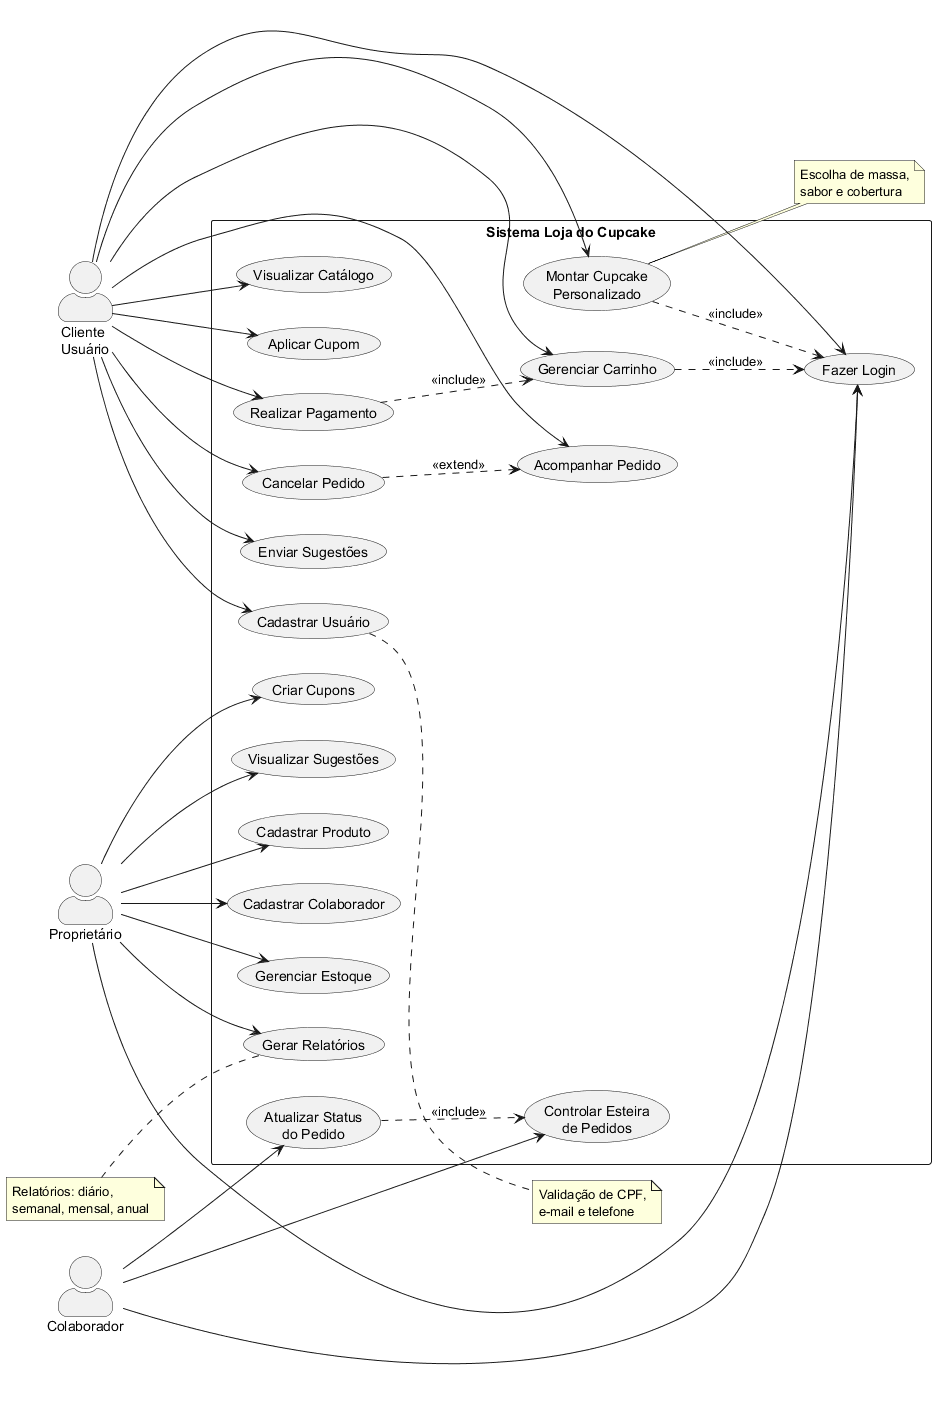

The diagram above was rendered by PlantUML. Its source (embedded in the PNG):
@startuml diagrama-caso-uso-geral

' Configurações
skinparam actorStyle awesome
left to right direction

' Atores
actor "Cliente\nUsuário" as Cliente
actor "Proprietário" as Prop
actor "Colaborador" as Colab

' Sistema
rectangle "Sistema Loja do Cupcake" {
  
  ' Casos de Uso - Área do Cliente
  usecase "Cadastrar Usuário" as UC01
  usecase "Fazer Login" as UC10
  usecase "Visualizar Catálogo" as UC11
  usecase "Montar Cupcake\nPersonalizado" as UC08
  usecase "Gerenciar Carrinho" as UC04
  usecase "Aplicar Cupom" as UC07
  usecase "Realizar Pagamento" as UC14
  usecase "Acompanhar Pedido" as UC13
  usecase "Cancelar Pedido" as UC09
  usecase "Enviar Sugestões" as UC15
  
  ' Casos de Uso - Área do Proprietário
  usecase "Cadastrar Produto" as UC02
  usecase "Cadastrar Colaborador" as UC03
  usecase "Gerenciar Estoque" as UC12
  usecase "Gerar Relatórios" as UC06
  usecase "Criar Cupons" as UC07B
  usecase "Visualizar Sugestões" as UC15B
  
  ' Casos de Uso - Área do Colaborador
  usecase "Controlar Esteira\nde Pedidos" as UC05
  usecase "Atualizar Status\ndo Pedido" as UC05B
}

' Relacionamentos - Cliente
Cliente --> UC01
Cliente --> UC10
Cliente --> UC11
Cliente --> UC08
Cliente --> UC04
Cliente --> UC07
Cliente --> UC14
Cliente --> UC13
Cliente --> UC09
Cliente --> UC15

' Relacionamentos - Proprietário
Prop --> UC02
Prop --> UC03
Prop --> UC12
Prop --> UC06
Prop --> UC07B
Prop --> UC15B
Prop --> UC10

' Relacionamentos - Colaborador
Colab --> UC05
Colab --> UC05B
Colab --> UC10

' Extends e Includes
UC04 ..> UC10 : <<include>>
UC08 ..> UC10 : <<include>>
UC14 ..> UC04 : <<include>>
UC09 ..> UC13 : <<extend>>
UC05B ..> UC05 : <<include>>

note right of UC01
  Validação de CPF,
  e-mail e telefone
end note

note right of UC08
  Escolha de massa,
  sabor e cobertura
end note

note left of UC06
  Relatórios: diário,
  semanal, mensal, anual
end note

@enduml